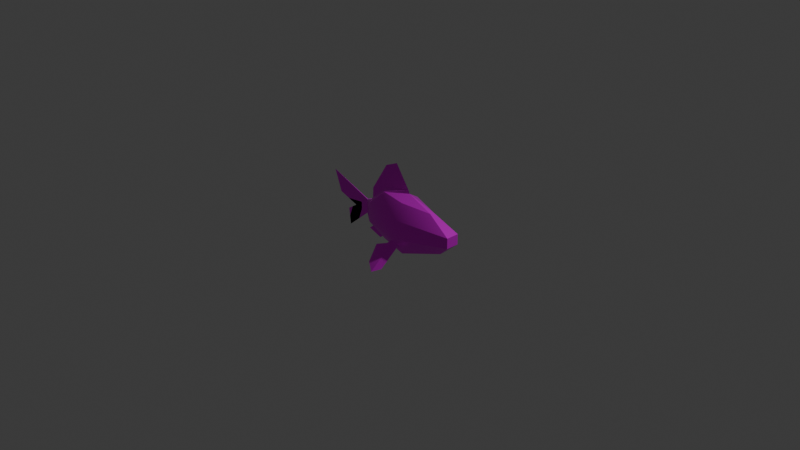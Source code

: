 # Source: Goldfish.blend  (saved by Blender 4.5.90; exported with 4.5.12 LTS)
import bpy
from mathutils import Matrix  # noqa: F401  (used for matrix-valued properties, if any)

bpy.ops.wm.read_factory_settings(use_empty=True)
scene = bpy.context.scene
scene.name = 'Scene'

# ---- collections
col_collection = bpy.data.collections.new('Collection'); scene.collection.children.link(col_collection)
col_goldfish = bpy.data.collections.new('Goldfish'); scene.collection.children.link(col_goldfish)

# ---- images (referenced by path relative to the original .blend; pixels are not part of the script)
import os
ASSET_DIR = os.environ.get("B2B_ASSET_DIR", "")  # directory of the original .blend (textures are referenced by path, not embedded)
HERE = os.path.dirname(os.path.abspath(__file__))  # packed textures are extracted next to this script under _unpacked/

def load_image(name, relpath, width, height, colorspace="sRGB"):
    """Load a texture the original file referenced (path relative to the .blend, or extracted next to this script)."""
    p = next((c for c in (os.path.join(HERE, relpath), os.path.join(ASSET_DIR, relpath)) if relpath and os.path.exists(c)), "")
    if p:
        img = bpy.data.images.load(p, check_existing=True)
        img.name = name
    else:  # same state as the original file: an image datablock whose file is absent (Cycles renders it pink)
        img = bpy.data.images.new(name, width, height)
        img.source = "FILE"
        img.filepath = "//" + (relpath or name)
    img.colorspace_settings.name = colorspace
    return img
img_goldfish_png = load_image('goldfish.png', 'goldfish.png', 1024, 1024, 'sRGB')

# ---- materials (node trees are filled in below, after node groups)
mat_material = bpy.data.materials.new('Material')

# ---- node groups
ng_smooth_by_angle = bpy.data.node_groups.new('Smooth by Angle', 'GeometryNodeTree')
_s = ng_smooth_by_angle.interface.new_socket(name='Mesh', in_out='OUTPUT', socket_type='NodeSocketGeometry')
_s = ng_smooth_by_angle.interface.new_socket(name='Mesh', in_out='INPUT', socket_type='NodeSocketGeometry')
_s = ng_smooth_by_angle.interface.new_socket(name='Angle', in_out='INPUT', socket_type='NodeSocketFloat')
_s.subtype = 'ANGLE'
_s.default_value = 0.5236
_s.min_value = 0.0
_s.max_value = 3.142
_s.description = 'Maximum face angle for smooth edges'
_s = ng_smooth_by_angle.interface.new_socket(name='Ignore Sharpness', in_out='INPUT', socket_type='NodeSocketBool')
_s.force_non_field = True
ng_smooth_by_angle.description = 'Set the sharpness of mesh edges based on the angle between the neighboring faces'
ng_smooth_by_angle.is_modifier = True
_N = ng_smooth_by_angle.nodes; _L = ng_smooth_by_angle.links
n0 = _N.new('GeometryNodeSetShadeSmooth'); n0.name = 'Set Shade Smooth'; n0.location = (120, -80)
n0.domain = 'EDGE'
n1 = _N.new('GeometryNodeSetShadeSmooth'); n1.name = 'Set Shade Smooth.001'; n1.location = (300, -80)
n2 = _N.new('NodeGroupOutput'); n2.name = 'Group Output'; n2.location = (480, -80)
n3 = _N.new('GeometryNodeInputMeshEdgeAngle'); n3.name = 'Edge Angle'; n3.location = (-440, -240)
n4 = _N.new('NodeGroupInput'); n4.name = 'Group Input'; n4.location = (-80, -80)
n5 = _N.new('GeometryNodeInputEdgeSmooth'); n5.name = 'Is Edge Smooth'; n5.location = (-260, -120)
n6 = _N.new('GeometryNodeInputShadeSmooth'); n6.name = 'Is Shade Smooth'; n6.location = (-440, -397)
n7 = _N.new('FunctionNodeCompare'); n7.name = 'Compare'; n7.location = (-260, -260)
n7.operation = 'LESS_EQUAL'
n7.inputs[6].default_value = (0.0, 0.0, 0.0, 0.0)
n7.inputs[7].default_value = (0.0, 0.0, 0.0, 0.0)
n8 = _N.new('FunctionNodeBooleanMath'); n8.name = 'Boolean Math.001'; n8.location = (-80, -260)
n9 = _N.new('NodeGroupInput'); n9.name = 'Group Input.001'; n9.location = (-440, -329)
n10 = _N.new('NodeGroupInput'); n10.name = 'Group Input.002'; n10.location = (-259, -189)
n11 = _N.new('FunctionNodeBooleanMath'); n11.name = 'Boolean Math'; n11.location = (-80, -149)
n11.operation = 'OR'
n12 = _N.new('FunctionNodeBooleanMath'); n12.name = 'Boolean Math.002'; n12.location = (-260, -380)
n12.operation = 'OR'
n13 = _N.new('NodeGroupInput'); n13.name = 'Group Input.003'; n13.location = (-440, -460)
_L.new(n3.outputs[0], n7.inputs[0])
_L.new(n1.outputs[0], n2.inputs[0])
_L.new(n9.outputs[1], n7.inputs[1])
_L.new(n7.outputs[0], n8.inputs[0])
_L.new(n4.outputs[0], n0.inputs[0])
_L.new(n0.outputs[0], n1.inputs[0])
_L.new(n8.outputs[0], n0.inputs[2])
_L.new(n10.outputs[2], n11.inputs[1])
_L.new(n5.outputs[0], n11.inputs[0])
_L.new(n11.outputs[0], n0.inputs[1])
_L.new(n13.outputs[2], n12.inputs[1])
_L.new(n6.outputs[0], n12.inputs[0])
_L.new(n12.outputs[0], n8.inputs[1])
n2.is_active_output = True

# ---- material node trees
mat_material.use_nodes = True; mat_material.node_tree.nodes.clear()
_N = mat_material.node_tree.nodes; _L = mat_material.node_tree.links
n0 = _N.new('ShaderNodeBsdfPrincipled'); n0.name = 'Principled BSDF'; n0.location = (-200, 100)
n0.inputs[1].default_value = 0.5
n0.inputs[2].default_value = 0.3
n0.inputs[3].default_value = 1.2
n1 = _N.new('ShaderNodeOutputMaterial'); n1.name = 'Material Output'; n1.location = (200, 100)
n2 = _N.new('ShaderNodeTexImage'); n2.name = 'Image Texture'; n2.location = (-490, 80)
n2.image = img_goldfish_png
_L.new(n0.outputs[0], n1.inputs[0])
_L.new(n2.outputs[0], n0.inputs[0])
n1.is_active_output = True

# ---- world
world_world = bpy.data.worlds.new('World'); scene.world = world_world
world_world.use_nodes = True; world_world.node_tree.nodes.clear()
_N = world_world.node_tree.nodes; _L = world_world.node_tree.links
n0 = _N.new('ShaderNodeOutputWorld'); n0.name = 'World Output'; n0.location = (200, 100)
n1 = _N.new('ShaderNodeBackground'); n1.name = 'Background'; n1.location = (-200, 100)
n1.inputs[0].default_value = (0.05088, 0.05088, 0.05088, 1.0)
_L.new(n1.outputs[0], n0.inputs[0])
n0.is_active_output = True
world_world.color = (0.05088, 0.05088, 0.05088)
world_world.sun_shadow_jitter_overblur = 0.0

# ---- cameras
cam_camera = bpy.data.cameras.new('Camera')
cam_camera.clip_end = 100.0
cam_camera.ortho_scale = 7.314

# ---- lights
light_light = bpy.data.lights.new('Light', 'POINT')
light_light.energy = 1000.0
light_light.shadow_soft_size = 0.1

# ---- meshes
me_sphere = bpy.data.meshes.new('Sphere')
me_sphere.from_pydata([(0.1566, 0.1081, -0.2991), (0.4647, 0.0237, 0.2254), (0.7516, 0.07268, 0.07725), (0.4647, -0.02308, 0.2254), (0.1511, -0.1741, 0.08718), (0.1566, -0.1074, -0.2991), (0.1511, 0.0003102, 0.3282), (-0.3563, -0.08687, 0.08718), (-0.3563, -0.08687, -0.1284), (-0.1625, -0.05357, -0.2632), (-0.1625, 0.05419, 0.2616), (-0.3563, 0.08749, 0.08718), (0.1511, 0.1747, 0.08718), (-0.4803, -0.003698, 0.05813), (-0.1786, -0.01191, 0.2966), (-0.3724, -0.01947, 0.1222), (-0.3724, 0.02009, 0.1222), (-0.1868, 0.0003104, 0.5342), (-0.7521, 0.0003112, -0.3263), (-0.8975, 0.0003112, 0.007852), (-0.6587, 0.0003112, -0.07063), (-0.2079, -0.004811, -0.2545), (-0.3323, 0.008596, -0.168), (-0.2857, 0.0003104, -0.3163), (-0.1749, -0.2614, -0.4634), (-0.03261, -0.141, -0.2382), (0.09679, -0.1068, -0.1943), (0.09679, -0.136, -0.2587), (0.01519, -0.1068, -0.1943), (-0.1749, 0.2621, -0.4634), (0.04437, 0.2903, -0.4561), (-0.03261, 0.1416, -0.2382), (-0.191, 0.141, -0.3079), (0.01519, 0.1074, -0.1943), (0.0001187, 0.2002, -0.3135), (0.1511, 0.1081, 0.2616), (0.1511, 0.1747, -0.1284), (0.7516, 0.07268, -0.03567), (0.6133, 0.0237, -0.1615), (0.7516, -0.07206, 0.07725), (0.7516, -0.07206, -0.03567), (0.6133, -0.02308, -0.1615), (0.1511, -0.1075, 0.2616), (0.1511, -0.1741, -0.1284), (0.1511, 0.0003102, -0.3404), (-0.1625, -0.05357, 0.2616), (-0.3563, 0.08749, -0.1284), (-0.1625, 0.05419, -0.2632), (-0.4803, -0.003698, -0.09935), (-0.4803, 0.00432, 0.05813), (-0.4803, 0.00432, -0.09935), (0.1349, 0.0003102, 0.3632), (-0.1786, 0.01253, 0.2966), (-0.03324, 0.0003104, 0.6017), (-0.3886, 0.0003104, 0.2191), (-0.987, 0.0003112, 0.24), (-0.7762, 0.0003112, -0.1462), (-0.3323, -0.007976, -0.168), (-0.2079, 0.005431, -0.2545), (-0.4465, 0.0003104, -0.2626), (0.04437, -0.2897, -0.4561), (-0.191, -0.1404, -0.3079), (-0.04811, -0.3463, -0.5019), (0.0001187, -0.1996, -0.3135), (0.09679, 0.1074, -0.1943), (-0.04811, 0.3469, -0.5019), (0.09679, 0.1366, -0.2587)], [], [(36, 38, 0), (12, 1, 2), (44, 0, 38), (12, 37, 36), (35, 6, 1), (2, 40, 37), (1, 6, 3), (1, 39, 2), (40, 4, 43), (3, 6, 42), (41, 43, 5), (3, 4, 39), (44, 41, 5), (4, 8, 43), (42, 6, 45), (43, 9, 5), (4, 45, 7), (44, 5, 9), (7, 48, 8), (45, 15, 7), (46, 57, 8), (10, 51, 6), (44, 9, 47), (11, 36, 46), (10, 6, 35), (47, 36, 0), (10, 12, 11), (44, 47, 0), (50, 48, 18), (8, 50, 46), (46, 49, 11), (7, 49, 13), (52, 54, 17), (14, 54, 15), (7, 16, 11), (10, 16, 52), (45, 51, 14), (14, 53, 17), (52, 53, 51), (16, 15, 54), (13, 19, 20), (13, 49, 55), (20, 19, 49), (57, 22, 59), (8, 21, 9), (9, 58, 47), (46, 58, 22), (57, 23, 21), (58, 21, 23), (22, 23, 59), (27, 28, 63), (63, 25, 61), (24, 63, 61), (27, 26, 28), (63, 28, 25), (24, 62, 63), (60, 27, 63), (66, 34, 33), (34, 32, 31), (29, 32, 34), (30, 65, 34), (66, 33, 64), (34, 31, 33), (29, 34, 65), (30, 34, 66), (41, 37, 38), (44, 41, 38), (60, 62, 63), (36, 37, 38), (12, 35, 1), (12, 2, 37), (2, 39, 40), (1, 3, 39), (40, 39, 4), (41, 40, 43), (3, 42, 4), (4, 7, 8), (43, 8, 9), (4, 42, 45), (7, 13, 48), (45, 14, 15), (46, 22, 57), (10, 52, 51), (11, 12, 36), (47, 46, 36), (10, 35, 12), (8, 48, 50), (46, 50, 49), (7, 11, 49), (52, 16, 54), (14, 17, 54), (7, 15, 16), (10, 11, 16), (45, 6, 51), (14, 51, 53), (52, 17, 53), (18, 48, 20), (48, 13, 20), (13, 55, 19), (20, 56, 18), (55, 49, 19), (49, 50, 20), (50, 18, 20), (8, 57, 21), (9, 21, 58), (46, 47, 58), (57, 59, 23), (22, 58, 23), (41, 40, 37)])
me_sphere.polygons.foreach_set('use_smooth', [True] * 109)
_uv = me_sphere.uv_layers.new(name='UVMap')
_uv.uv.foreach_set('vector', [0.6546, 0.3385, 0.9205, 0.3084, 0.6578, 0.1837, 0.6546, 0.5338, 0.835, 0.659, 1.0, 0.5248, 0.6546, 0.1464, 0.6578, 0.1837, 0.9205, 0.3084, 0.6546, 0.5338, 1.0, 0.4225, 0.6546, 0.3385, 0.6546, 0.6918, 0.6546, 0.7522, 0.835, 0.659, 1.0, 0.5248, 1.0, 0.4225, 1.0, 0.4225, 0.835, 0.659, 0.6546, 0.7522, 0.835, 0.659, 0.835, 0.659, 1.0, 0.5248, 1.0, 0.5248, 1.0, 0.4225, 0.6546, 0.5338, 0.6546, 0.3385, 0.835, 0.659, 0.6546, 0.7522, 0.6546, 0.6918, 0.9205, 0.3084, 0.6546, 0.3385, 0.6578, 0.1837, 0.835, 0.659, 0.6546, 0.5338, 1.0, 0.5248, 0.6546, 0.1464, 0.9205, 0.3084, 0.6578, 0.1837, 0.6546, 0.5338, 0.3628, 0.3385, 0.6546, 0.3385, 0.6546, 0.6918, 0.6546, 0.7522, 0.4742, 0.6918, 0.6546, 0.3385, 0.4742, 0.2163, 0.6578, 0.1837, 0.6546, 0.5338, 0.4742, 0.6918, 0.3628, 0.5338, 0.6546, 0.1464, 0.6578, 0.1837, 0.4742, 0.2163, 0.3628, 0.5338, 0.2914, 0.3648, 0.3628, 0.3385, 0.4742, 0.6918, 0.3535, 0.5655, 0.3628, 0.5338, 0.3628, 0.3385, 0.3766, 0.3026, 0.3628, 0.3385, 0.4742, 0.6918, 0.6453, 0.7839, 0.6546, 0.7522, 0.6546, 0.1464, 0.4742, 0.2163, 0.4742, 0.2163, 0.3628, 0.5338, 0.6546, 0.3385, 0.3628, 0.3385, 0.4742, 0.6918, 0.6546, 0.7522, 0.6546, 0.6918, 0.4742, 0.2163, 0.6546, 0.3385, 0.6578, 0.1837, 0.4742, 0.6918, 0.6546, 0.5338, 0.3628, 0.5338, 0.6546, 0.1464, 0.4742, 0.2163, 0.6578, 0.1837, 0.2914, 0.3648, 0.2914, 0.3648, 0.1351, 0.1591, 0.3628, 0.3385, 0.2914, 0.3648, 0.3628, 0.3385, 0.3628, 0.3385, 0.2914, 0.5075, 0.3628, 0.5338, 0.3628, 0.5338, 0.2914, 0.5075, 0.2914, 0.5075, 0.4649, 0.7236, 0.3442, 0.6533, 0.4602, 0.9389, 0.4649, 0.7236, 0.3442, 0.6533, 0.3535, 0.5655, 0.3628, 0.5338, 0.3535, 0.5655, 0.3628, 0.5338, 0.4742, 0.6918, 0.3535, 0.5655, 0.4649, 0.7236, 0.4742, 0.6918, 0.6453, 0.7839, 0.4649, 0.7236, 0.4649, 0.7236, 0.5486, 1.0, 0.4602, 0.9389, 0.4649, 0.7236, 0.5486, 1.0, 0.6453, 0.7839, 0.3535, 0.5655, 0.3535, 0.5655, 0.3442, 0.6533, 0.2914, 0.5075, 0.05148, 0.4619, 0.1888, 0.3908, 0.2914, 0.5075, 0.2914, 0.5075, 0.0, 0.6722, 0.1888, 0.3908, 0.05148, 0.4619, 0.2914, 0.5075, 0.3766, 0.3026, 0.3766, 0.3026, 0.3109, 0.2168, 0.3628, 0.3385, 0.4481, 0.2242, 0.4742, 0.2163, 0.4742, 0.2163, 0.4481, 0.2242, 0.4742, 0.2163, 0.3628, 0.3385, 0.4481, 0.2242, 0.3766, 0.3026, 0.3766, 0.3026, 0.4033, 0.1682, 0.4481, 0.2242, 0.4481, 0.2242, 0.4481, 0.2242, 0.4033, 0.1682, 0.3766, 0.3026, 0.4033, 0.1682, 0.3109, 0.2168, 0.6234, 0.2204, 0.5764, 0.2787, 0.5678, 0.1707, 0.5678, 0.1707, 0.5489, 0.2389, 0.4578, 0.1758, 0.4671, 0.03493, 0.5678, 0.1707, 0.4578, 0.1758, 0.6234, 0.2204, 0.6234, 0.2787, 0.5764, 0.2787, 0.5678, 0.1707, 0.5764, 0.2787, 0.5489, 0.2389, 0.4671, 0.03493, 0.54, 0.0, 0.5678, 0.1707, 0.5932, 0.0415, 0.6234, 0.2204, 0.5678, 0.1707, 0.6234, 0.2204, 0.5678, 0.1707, 0.5764, 0.2787, 0.5678, 0.1707, 0.4578, 0.1758, 0.5489, 0.2389, 0.4671, 0.03493, 0.4578, 0.1758, 0.5678, 0.1707, 0.5932, 0.0415, 0.54, 0.0, 0.5678, 0.1707, 0.6234, 0.2204, 0.5764, 0.2787, 0.6234, 0.2787, 0.5678, 0.1707, 0.5489, 0.2389, 0.5764, 0.2787, 0.4671, 0.03493, 0.5678, 0.1707, 0.54, 0.0, 0.5932, 0.0415, 0.5678, 0.1707, 0.6234, 0.2204, 0.9205, 0.3084, 1.0, 0.4225, 0.9205, 0.3084, 0.6546, 0.1464, 0.9205, 0.3084, 0.9205, 0.3084, 0.5932, 0.0415, 0.54, 0.0, 0.5678, 0.1707, 0.6546, 0.3385, 1.0, 0.4225, 0.9205, 0.3084, 0.6546, 0.5338, 0.6546, 0.6918, 0.835, 0.659, 0.6546, 0.5338, 1.0, 0.5248, 1.0, 0.4225, 1.0, 0.5248, 1.0, 0.5248, 1.0, 0.4225, 0.835, 0.659, 0.835, 0.659, 1.0, 0.5248, 1.0, 0.4225, 1.0, 0.5248, 0.6546, 0.5338, 0.9205, 0.3084, 1.0, 0.4225, 0.6546, 0.3385, 0.835, 0.659, 0.6546, 0.6918, 0.6546, 0.5338, 0.6546, 0.5338, 0.3628, 0.5338, 0.3628, 0.3385, 0.6546, 0.3385, 0.3628, 0.3385, 0.4742, 0.2163, 0.6546, 0.5338, 0.6546, 0.6918, 0.4742, 0.6918, 0.3628, 0.5338, 0.2914, 0.5075, 0.2914, 0.3648, 0.4742, 0.6918, 0.4649, 0.7236, 0.3535, 0.5655, 0.3628, 0.3385, 0.3766, 0.3026, 0.3766, 0.3026, 0.4742, 0.6918, 0.4649, 0.7236, 0.6453, 0.7839, 0.3628, 0.5338, 0.6546, 0.5338, 0.6546, 0.3385, 0.4742, 0.2163, 0.3628, 0.3385, 0.6546, 0.3385, 0.4742, 0.6918, 0.6546, 0.6918, 0.6546, 0.5338, 0.3628, 0.3385, 0.2914, 0.3648, 0.2914, 0.3648, 0.3628, 0.3385, 0.2914, 0.3648, 0.2914, 0.5075, 0.3628, 0.5338, 0.3628, 0.5338, 0.2914, 0.5075, 0.4649, 0.7236, 0.3535, 0.5655, 0.3442, 0.6533, 0.4649, 0.7236, 0.4602, 0.9389, 0.3442, 0.6533, 0.3628, 0.5338, 0.3535, 0.5655, 0.3535, 0.5655, 0.4742, 0.6918, 0.3628, 0.5338, 0.3535, 0.5655, 0.4742, 0.6918, 0.6546, 0.7522, 0.6453, 0.7839, 0.4649, 0.7236, 0.6453, 0.7839, 0.5486, 1.0, 0.4649, 0.7236, 0.4602, 0.9389, 0.5486, 1.0, 0.1351, 0.1591, 0.2914, 0.3648, 0.1888, 0.3908, 0.2914, 0.3648, 0.2914, 0.5075, 0.1888, 0.3908, 0.2914, 0.5075, 0.0, 0.6722, 0.05148, 0.4619, 0.1888, 0.3908, 0.1213, 0.3223, 0.1351, 0.1591, 0.0, 0.6722, 0.2914, 0.5075, 0.05148, 0.4619, 0.2914, 0.5075, 0.2914, 0.3648, 0.1888, 0.3908, 0.2914, 0.3648, 0.1351, 0.1591, 0.1888, 0.3908, 0.3628, 0.3385, 0.3766, 0.3026, 0.4481, 0.2242, 0.4742, 0.2163, 0.4481, 0.2242, 0.4481, 0.2242, 0.3628, 0.3385, 0.4742, 0.2163, 0.4481, 0.2242, 0.3766, 0.3026, 0.3109, 0.2168, 0.4033, 0.1682, 0.3766, 0.3026, 0.4481, 0.2242, 0.4033, 0.1682, 0.9205, 0.3084, 1.0, 0.4225, 1.0, 0.4225])
me_sphere.materials.append(mat_material)
me_sphere.update()
arm_armature = bpy.data.armatures.new('Armature')  # bones are not reproduced

# ---- objects
ob_light = bpy.data.objects.new('Light', light_light)
ob_camera = bpy.data.objects.new('Camera', cam_camera)
ob_armature = bpy.data.objects.new('Armature', arm_armature)
ob_fish = bpy.data.objects.new('fish', me_sphere)

# ---- transforms, parenting, visibility, modifiers, constraints
ob_light.location = (4.076, 1.005, 5.904)
ob_light.rotation_euler = (0.6503, 0.05522, 1.866)
ob_light.lock_rotations_4d = False
ob_light.empty_display_type = 'ARROWS'
ob_light.color = (0.0, 0.0, 0.0, 0.0)
ob_light.lineart.crease_threshold = 0.0
ob_camera.location = (7.359, -6.926, 4.958)
ob_camera.rotation_euler = (1.109, 0.0, 0.8149)
ob_camera.lock_rotations_4d = False
ob_camera.empty_display_type = 'ARROWS'
ob_camera.color = (0.0, 0.0, 0.0, 0.0)
ob_camera.display_type = 'WIRE'
ob_camera.lineart.crease_threshold = 0.0
ob_armature.location = (0.0, 0.0, 0.0)
ob_fish.parent = ob_armature
ob_fish.location = (0.0, 0.0, 0.0)
_vg = ob_fish.vertex_groups.new(name='Bone')
for _i, _w in zip([0, 1, 2, 3, 4, 5, 6, 7, 9, 10, 11, 12, 14, 15, 16, 17, 21, 22, 23, 24, 25, 26, 27, 28, 29, 30, 31, 32, 33, 34, 35, 36, 37, 38, 39, 40, 41, 42, 43, 44, 45, 47, 51, 52, 53, 54, 57, 58, 59, 60, 61, 62, 63, 64, 65, 66], [0.9033, 0.9791, 0.9984, 0.9749, 0.9541, 0.8936, 0.8566, 0.02808, 0.253, 0.3143, 0.0346, 0.9548, 0.3034, 0.082, 0.08457, 0.523, 0.1533, 0.05525, 0.1121, 1.0, 1.0, 1.0, 1.0, 1.0, 1.0, 1.0, 1.0, 1.0, 1.0, 1.0, 0.8969, 0.9379, 0.9979, 0.9778, 1.0, 0.9965, 0.9806, 0.9075, 0.9432, 0.8874, 0.2889, 0.2205, 0.8101, 0.3225, 0.6169, 0.1617, 0.05569, 0.1515, 0.08671, 1.0, 1.0, 1.0, 1.0, 1.0, 1.0, 1.0]): _vg.add([_i], _w, 'REPLACE')
_vg = ob_fish.vertex_groups.new(name='Bone.001')
for _i, _w in zip([0, 4, 5, 6, 7, 8, 9, 10, 11, 12, 13, 14, 15, 16, 17, 18, 19, 20, 21, 22, 23, 35, 36, 42, 43, 44, 45, 46, 47, 48, 49, 50, 51, 52, 53, 54, 55, 56, 57, 58, 59], [0.1015, 0.04515, 0.1014, 0.1465, 0.9576, 0.9779, 0.7925, 0.7183, 0.9585, 0.04539, 0.9964, 0.7004, 0.9173, 0.9175, 0.4809, 1.0, 1.0, 0.9999, 0.8658, 0.9496, 0.9164, 0.1078, 0.063, 0.1078, 0.06231, 0.1136, 0.718, 0.9765, 0.7913, 0.9983, 0.9965, 0.9984, 0.1908, 0.7007, 0.3492, 0.8476, 1.0, 1.0, 0.9502, 0.8662, 0.9048]): _vg.add([_i], _w, 'REPLACE')
_m = ob_fish.modifiers.new('Armature', 'ARMATURE')
_m.object = ob_armature
_m = ob_fish.modifiers.new('Smooth by Angle', 'NODES')
_m.node_group = ng_smooth_by_angle
_m.use_pin_to_last = True
_m.show_group_selector = False

# ---- collection membership
col_collection.objects.link(ob_light)
col_collection.objects.link(ob_camera)
col_goldfish.objects.link(ob_armature)
col_goldfish.objects.link(ob_fish)

# ---- scene / render settings (as saved in the file)
scene.camera = ob_camera
scene.frame_start = 1; scene.frame_end = 250; scene.frame_set(12)
scene.render.engine = 'BLENDER_EEVEE_NEXT'
scene.unit_settings.scale_length = 0.01
bpy.context.view_layer.update()
